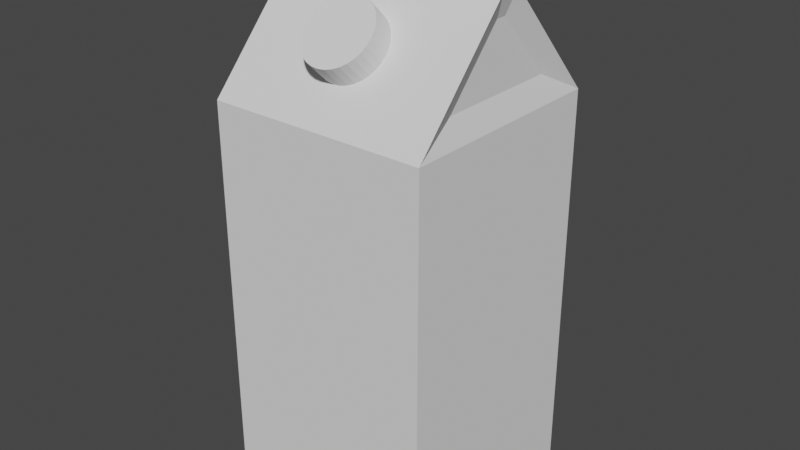 # Source: Milk.blend  (saved by Blender 2.92.15; exported with 4.5.12 LTS)
import bpy
from mathutils import Matrix  # noqa: F401  (used for matrix-valued properties, if any)

bpy.ops.wm.read_factory_settings(use_empty=True)
scene = bpy.context.scene
scene.name = 'Scene'

# ---- collections
col_collection = bpy.data.collections.new('Collection'); scene.collection.children.link(col_collection)

# ---- world
world_world = bpy.data.worlds.new('World'); scene.world = world_world
world_world.use_nodes = True; world_world.node_tree.nodes.clear()
_N = world_world.node_tree.nodes; _L = world_world.node_tree.links
n0 = _N.new('ShaderNodeOutputWorld'); n0.name = 'World Output'; n0.location = (300, 300)
n1 = _N.new('ShaderNodeBackground'); n1.name = 'Background'; n1.location = (10, 300)
n1.inputs[0].default_value = (0.05088, 0.05088, 0.05088, 1.0)
_L.new(n1.outputs[0], n0.inputs[0])
n0.is_active_output = True
world_world.color = (0.05088, 0.05088, 0.05088)
world_world.use_sun_shadow = False
world_world.sun_shadow_jitter_overblur = 0.0

# ---- meshes
me_cube_001 = bpy.data.meshes.new('Cube.001')
me_cube_001.from_pydata([(-0.5, -0.5, -0.5), (-0.5, -0.5, 1.3), (-0.5, 0.5, -0.5), (-0.5, 0.5, 1.3), (0.5, -0.5, -0.5), (0.5, -0.5, 1.3), (0.5, 0.5, -0.5), (0.5, 0.5, 1.3), (-0.5, -0.04267, 1.805), (-0.5, 0.04267, 1.805), (0.5, 0.04267, 1.805), (0.5, -0.04267, 1.805), (-0.5, -0.04267, 1.953), (-0.5, 0.04267, 1.953), (0.5, 0.04267, 1.953), (0.5, -0.04267, 1.953), (-0.4613, -0.2829, 1.41), (-0.4613, 0.2829, 1.41), (0.4613, 0.2829, 1.41), (0.4613, -0.2829, 1.41), (-0.4613, -0.02415, 1.695), (-0.4613, 0.02415, 1.695), (0.4613, 0.02415, 1.695), (0.4613, -0.02415, 1.695)], [], [(0, 1, 3, 2), (2, 3, 7, 6), (6, 7, 5, 4), (4, 5, 1, 0), (2, 6, 4, 0), (9, 3, 17, 21), (9, 8, 12, 13), (8, 9, 21, 20), (1, 5, 11, 8), (7, 3, 9, 10), (14, 13, 12, 15), (8, 11, 15, 12), (10, 9, 13, 14), (11, 10, 14, 15), (19, 18, 22, 23), (17, 16, 20, 21), (5, 7, 18, 19), (11, 5, 19, 23), (3, 1, 16, 17), (1, 8, 20, 16), (7, 10, 22, 18), (10, 11, 23, 22)])
_uv = me_cube_001.uv_layers.new(name='UVMap')
_uv.uv.foreach_set('vector', [0.7368, 0.2632, 0.2632, 0.2632, 0.2632, 0.0, 0.7368, 1.607e-08, 0.2632, 4.821e-08, 0.2632, 0.4737, 0.0, 0.4737, 8.036e-08, 0.0, 0.4737, 0.9474, 0.4737, 0.4737, 0.7368, 0.4737, 0.7368, 0.9474, 0.4737, 0.7368, 0.0, 0.7368, 0.0, 0.4737, 0.4737, 0.4737, 1.607e-08, 0.7368, 0.2632, 0.7368, 0.2632, 1.0, 0.0, 1.0, 0.7368, 0.8019, 0.7368, 0.6226, 0.762, 0.6823, 0.762, 0.7838, 0.7368, 0.1878, 0.7593, 0.1878, 0.7593, 0.2268, 0.7368, 0.2268, 0.5263, 0.4649, 0.5263, 0.4425, 0.5569, 0.4473, 0.5569, 0.46, 0.7895, 0.4425, 0.5263, 0.4425, 0.5263, 0.2632, 0.7895, 0.2632, 0.2632, 0.2632, 0.5263, 0.2632, 0.5263, 0.4425, 0.2632, 0.4425, 0.2632, 0.4425, 0.5263, 0.4425, 0.5263, 0.4649, 0.2632, 0.4649, 0.7368, 0.9863, 0.4737, 0.9863, 0.4737, 0.9474, 0.7368, 0.9474, 0.7895, 0.4425, 0.7895, 0.1793, 0.8284, 0.1793, 0.8284, 0.4425, 0.7593, 0.1878, 0.7368, 0.1878, 0.7368, 0.1489, 0.7593, 0.1489, 0.812, 0.4737, 0.812, 0.6226, 0.7368, 0.5545, 0.7368, 0.5418, 0.7368, 0.1489, 0.7368, 0.0, 0.812, 0.0681, 0.812, 0.08081, 0.859, 0.1793, 0.859, 0.4425, 0.8284, 0.3853, 0.8284, 0.2364, 0.762, 0.8019, 0.762, 0.6226, 0.7871, 0.6823, 0.7871, 0.7838, 0.8426, 0.4737, 0.8426, 0.7368, 0.812, 0.6797, 0.812, 0.5308, 0.8372, 0.0, 0.8372, 0.1793, 0.812, 0.1612, 0.812, 0.05973, 0.8623, 0.0, 0.8623, 0.1793, 0.8372, 0.1612, 0.8372, 0.05973, 0.5569, 0.4649, 0.5569, 0.4425, 0.5875, 0.4473, 0.5875, 0.46])
me_cube_001.use_remesh_fix_poles = True
me_cube_001.use_remesh_preserve_attributes = False
me_cube_001.use_mirror_vertex_groups = False
me_cube_001.update()
me_cylinder = bpy.data.meshes.new('Cylinder')
me_cylinder.from_pydata([(0.0, 0.2, -0.065), (0.0, 0.2, 0.065), (0.03902, 0.1962, -0.065), (0.03902, 0.1962, 0.065), (0.07654, 0.1848, -0.065), (0.07654, 0.1848, 0.065), (0.1111, 0.1663, -0.065), (0.1111, 0.1663, 0.065), (0.1414, 0.1414, -0.065), (0.1414, 0.1414, 0.065), (0.1663, 0.1111, -0.065), (0.1663, 0.1111, 0.065), (0.1848, 0.07654, -0.065), (0.1848, 0.07654, 0.065), (0.1962, 0.03902, -0.065), (0.1962, 0.03902, 0.065), (0.2, 1.51e-08, -0.065), (0.2, 1.51e-08, 0.065), (0.1962, -0.03902, -0.065), (0.1962, -0.03902, 0.065), (0.1848, -0.07654, -0.065), (0.1848, -0.07654, 0.065), (0.1663, -0.1111, -0.065), (0.1663, -0.1111, 0.065), (0.1414, -0.1414, -0.065), (0.1414, -0.1414, 0.065), (0.1111, -0.1663, -0.065), (0.1111, -0.1663, 0.065), (0.07654, -0.1848, -0.065), (0.07654, -0.1848, 0.065), (0.03902, -0.1962, -0.065), (0.03902, -0.1962, 0.065), (-6.517e-08, -0.2, -0.065), (-6.517e-08, -0.2, 0.065), (-0.03902, -0.1962, -0.065), (-0.03902, -0.1962, 0.065), (-0.07654, -0.1848, -0.065), (-0.07654, -0.1848, 0.065), (-0.1111, -0.1663, -0.065), (-0.1111, -0.1663, 0.065), (-0.1414, -0.1414, -0.065), (-0.1414, -0.1414, 0.065), (-0.1663, -0.1111, -0.065), (-0.1663, -0.1111, 0.065), (-0.1848, -0.07654, -0.065), (-0.1848, -0.07654, 0.065), (-0.1962, -0.03902, -0.065), (-0.1962, -0.03902, 0.065), (-0.2, 1.931e-07, -0.065), (-0.2, 1.931e-07, 0.065), (-0.1962, 0.03902, -0.065), (-0.1962, 0.03902, 0.065), (-0.1848, 0.07654, -0.065), (-0.1848, 0.07654, 0.065), (-0.1663, 0.1111, -0.065), (-0.1663, 0.1111, 0.065), (-0.1414, 0.1414, -0.065), (-0.1414, 0.1414, 0.065), (-0.1111, 0.1663, -0.065), (-0.1111, 0.1663, 0.065), (-0.07654, 0.1848, -0.065), (-0.07654, 0.1848, 0.065), (-0.03902, 0.1962, -0.065), (-0.03902, 0.1962, 0.065)], [], [(0, 1, 3, 2), (2, 3, 5, 4), (4, 5, 7, 6), (6, 7, 9, 8), (8, 9, 11, 10), (10, 11, 13, 12), (12, 13, 15, 14), (14, 15, 17, 16), (16, 17, 19, 18), (18, 19, 21, 20), (20, 21, 23, 22), (22, 23, 25, 24), (24, 25, 27, 26), (26, 27, 29, 28), (28, 29, 31, 30), (30, 31, 33, 32), (32, 33, 35, 34), (34, 35, 37, 36), (36, 37, 39, 38), (38, 39, 41, 40), (40, 41, 43, 42), (42, 43, 45, 44), (44, 45, 47, 46), (46, 47, 49, 48), (48, 49, 51, 50), (50, 51, 53, 52), (52, 53, 55, 54), (54, 55, 57, 56), (56, 57, 59, 58), (58, 59, 61, 60), (3, 1, 63, 61, 59, 57, 55, 53, 51, 49, 47, 45, 43, 41, 39, 37, 35, 33, 31, 29, 27, 25, 23, 21, 19, 17, 15, 13, 11, 9, 7, 5), (60, 61, 63, 62), (62, 63, 1, 0), (0, 2, 4, 6, 8, 10, 12, 14, 16, 18, 20, 22, 24, 26, 28, 30, 32, 34, 36, 38, 40, 42, 44, 46, 48, 50, 52, 54, 56, 58, 60, 62)])
_uv = me_cylinder.uv_layers.new(name='UVMap')
_uv.uv.foreach_set('vector', [1.0, 0.5, 1.0, 1.0, 0.9688, 1.0, 0.9688, 0.5, 0.9688, 0.5, 0.9688, 1.0, 0.9375, 1.0, 0.9375, 0.5, 0.9375, 0.5, 0.9375, 1.0, 0.9062, 1.0, 0.9062, 0.5, 0.9062, 0.5, 0.9062, 1.0, 0.875, 1.0, 0.875, 0.5, 0.875, 0.5, 0.875, 1.0, 0.8438, 1.0, 0.8438, 0.5, 0.8438, 0.5, 0.8438, 1.0, 0.8125, 1.0, 0.8125, 0.5, 0.8125, 0.5, 0.8125, 1.0, 0.7812, 1.0, 0.7812, 0.5, 0.7812, 0.5, 0.7812, 1.0, 0.75, 1.0, 0.75, 0.5, 0.75, 0.5, 0.75, 1.0, 0.7188, 1.0, 0.7188, 0.5, 0.7188, 0.5, 0.7188, 1.0, 0.6875, 1.0, 0.6875, 0.5, 0.6875, 0.5, 0.6875, 1.0, 0.6562, 1.0, 0.6562, 0.5, 0.6562, 0.5, 0.6562, 1.0, 0.625, 1.0, 0.625, 0.5, 0.625, 0.5, 0.625, 1.0, 0.5938, 1.0, 0.5938, 0.5, 0.5938, 0.5, 0.5938, 1.0, 0.5625, 1.0, 0.5625, 0.5, 0.5625, 0.5, 0.5625, 1.0, 0.5312, 1.0, 0.5312, 0.5, 0.5312, 0.5, 0.5312, 1.0, 0.5, 1.0, 0.5, 0.5, 0.5, 0.5, 0.5, 1.0, 0.4688, 1.0, 0.4688, 0.5, 0.4688, 0.5, 0.4688, 1.0, 0.4375, 1.0, 0.4375, 0.5, 0.4375, 0.5, 0.4375, 1.0, 0.4062, 1.0, 0.4062, 0.5, 0.4062, 0.5, 0.4062, 1.0, 0.375, 1.0, 0.375, 0.5, 0.375, 0.5, 0.375, 1.0, 0.3438, 1.0, 0.3438, 0.5, 0.3438, 0.5, 0.3438, 1.0, 0.3125, 1.0, 0.3125, 0.5, 0.3125, 0.5, 0.3125, 1.0, 0.2812, 1.0, 0.2812, 0.5, 0.2812, 0.5, 0.2812, 1.0, 0.25, 1.0, 0.25, 0.5, 0.25, 0.5, 0.25, 1.0, 0.2188, 1.0, 0.2188, 0.5, 0.2188, 0.5, 0.2188, 1.0, 0.1875, 1.0, 0.1875, 0.5, 0.1875, 0.5, 0.1875, 1.0, 0.1562, 1.0, 0.1562, 0.5, 0.1562, 0.5, 0.1562, 1.0, 0.125, 1.0, 0.125, 0.5, 0.125, 0.5, 0.125, 1.0, 0.09375, 1.0, 0.09375, 0.5, 0.09375, 0.5, 0.09375, 1.0, 0.0625, 1.0, 0.0625, 0.5, 0.2968, 0.4854, 0.25, 0.49, 0.2032, 0.4854, 0.1582, 0.4717, 0.1167, 0.4496, 0.08029, 0.4197, 0.05045, 0.3833, 0.02827, 0.3418, 0.01461, 0.2968, 0.01, 0.25, 0.01461, 0.2032, 0.02827, 0.1582, 0.05045, 0.1167, 0.08029, 0.08029, 0.1167, 0.05045, 0.1582, 0.02827, 0.2032, 0.01461, 0.25, 0.01, 0.2968, 0.01461, 0.3418, 0.02827, 0.3833, 0.05045, 0.4197, 0.08029, 0.4496, 0.1167, 0.4717, 0.1582, 0.4854, 0.2032, 0.49, 0.25, 0.4854, 0.2968, 0.4717, 0.3418, 0.4496, 0.3833, 0.4197, 0.4197, 0.3833, 0.4496, 0.3418, 0.4717, 0.0625, 0.5, 0.0625, 1.0, 0.03125, 1.0, 0.03125, 0.5, 0.03125, 0.5, 0.03125, 1.0, 0.0, 1.0, 0.0, 0.5, 0.75, 0.49, 0.7968, 0.4854, 0.8418, 0.4717, 0.8833, 0.4496, 0.9197, 0.4197, 0.9496, 0.3833, 0.9717, 0.3418, 0.9854, 0.2968, 0.99, 0.25, 0.9854, 0.2032, 0.9717, 0.1582, 0.9496, 0.1167, 0.9197, 0.08029, 0.8833, 0.05045, 0.8418, 0.02827, 0.7968, 0.01461, 0.75, 0.01, 0.7032, 0.01461, 0.6582, 0.02827, 0.6167, 0.05045, 0.5803, 0.08029, 0.5504, 0.1167, 0.5283, 0.1582, 0.5146, 0.2032, 0.51, 0.25, 0.5146, 0.2968, 0.5283, 0.3418, 0.5504, 0.3833, 0.5803, 0.4197, 0.6167, 0.4496, 0.6582, 0.4717, 0.7032, 0.4854])
me_cylinder.use_remesh_fix_poles = True
me_cylinder.use_remesh_preserve_attributes = False
me_cylinder.use_mirror_vertex_groups = False
me_cylinder.update()

# ---- objects
ob_cube = bpy.data.objects.new('Cube', me_cube_001)
ob_cylinder = bpy.data.objects.new('Cylinder', me_cylinder)

# ---- transforms, parenting, visibility, modifiers, constraints
ob_cube.location = (0.0, 0.0, 0.0)
ob_cube.lineart.crease_threshold = 0.0
ob_cylinder.location = (0.0, -0.301, 1.594)
ob_cylinder.rotation_euler = (0.8011, 0.0, 0.0)
ob_cylinder.scale = (0.7891, 0.7891, 1.0)
ob_cylinder.lineart.crease_threshold = 0.0

# ---- collection membership
col_collection.objects.link(ob_cube)
col_collection.objects.link(ob_cylinder)

# ---- scene / render settings (as saved in the file)
scene.frame_start = 1; scene.frame_end = 250; scene.frame_set(1)
scene.render.engine = 'BLENDER_EEVEE_NEXT'
scene.cycles.use_denoising = False
scene.cycles.samples = 128
scene.cycles.sampling_pattern = 'TABULATED_SOBOL'
scene.cycles.use_adaptive_sampling = False
scene.cycles.use_light_tree = False
scene.view_settings.view_transform = 'Filmic'
bpy.context.view_layer.update()

# ---- added for rendering (the .blend has no active camera and no usable light): camera, sun
cam_auto = bpy.data.cameras.new('AutoCamera')
cam_auto.lens = 50.0
cam_auto.sensor_width = 36.0
cam_auto.clip_end = 1000.0
ob_auto_camera = bpy.data.objects.new('AutoCamera', cam_auto)
scene.collection.objects.link(ob_auto_camera)
ob_auto_camera.location = (2.61971, -3.14365, 2.82225)
ob_auto_camera.rotation_euler = (1.09748, -7.21219e-08, 0.694738)
scene.camera = ob_auto_camera
light_auto_sun = bpy.data.lights.new('AutoSun', 'SUN')
light_auto_sun.energy = 3.0
light_auto_sun.angle = 0.0523599
ob_auto_sun = bpy.data.objects.new('AutoSun', light_auto_sun)
scene.collection.objects.link(ob_auto_sun)
ob_auto_sun.rotation_euler = (0.872665, 0.174533, 0.523599)
bpy.context.view_layer.update()

